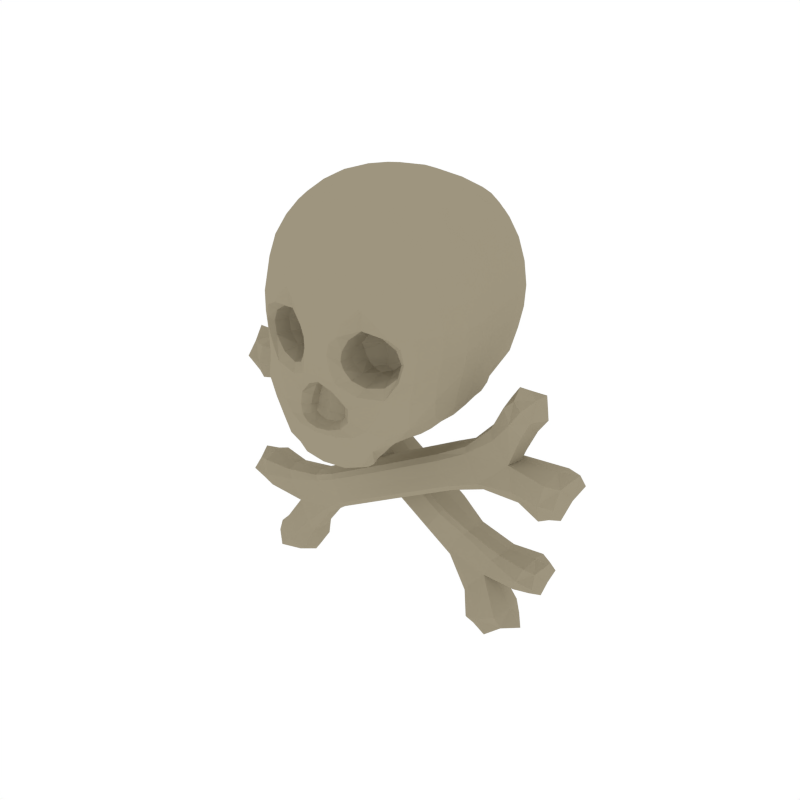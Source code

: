 # Source: Skull2.blend  (saved by Blender 2.79.0; exported with 4.5.12 LTS)
import bpy
from mathutils import Matrix  # noqa: F401  (used for matrix-valued properties, if any)

bpy.ops.wm.read_factory_settings(use_empty=True)
scene = bpy.context.scene
scene.name = 'Scene'

# ---- collections
col_collection_1 = bpy.data.collections.new('Collection 1'); scene.collection.children.link(col_collection_1)

# ---- materials (node trees are filled in below, after node groups)
mat_bone = bpy.data.materials.new('Bone')
mat_bone.alpha_threshold = 0.0
mat_bone.diffuse_color = (0.3424, 0.2998, 0.2114, 1.0)
mat_bone.roughness = 0.5

# ---- material node trees

# ---- world
world_world = bpy.data.worlds.new('World'); scene.world = world_world
world_world.color = (1.0, 1.0, 1.0)
world_world.use_sun_shadow = False
world_world.sun_shadow_jitter_overblur = 0.0
world_world.cycles.sampling_method = 'NONE'
world_world.cycles.sample_map_resolution = 256

# ---- meshes
me_cube_014 = bpy.data.meshes.new('Cube.014')
me_cube_014.from_pydata([(-0.3467, 0.008679, -0.1348), (-0.2151, 0.03674, -0.06726), (-0.2151, -0.01938, -0.06726), (-0.1861, 0.008679, -0.1408), (-0.2278, 0.008679, -0.05589), (-0.1866, -0.01931, -0.1221), (-0.1866, 0.03666, -0.1221), (-0.3292, 0.008679, -0.2097), (-0.4033, 0.008679, -0.09757), (-0.3683, 0.008679, -0.05949), (-0.3575, 0.05273, -0.09772), (-0.3575, -0.03537, -0.09772), (-0.3166, 0.008679, -0.2619), (-0.2428, 0.008679, -0.2554), (-0.2864, 0.06182, -0.2314), (-0.2864, -0.04446, -0.2314), (-0.2309, 0.008679, -0.2058), (-0.29, -0.0225, -0.09084), (-0.3064, 0.008679, -0.06878), (-0.2437, 0.04231, -0.1799), (-0.1858, 0.03268, -0.136), (-0.2242, 0.03255, -0.05818), (-0.1355, 0.04963, -0.08407), (-0.1321, 0.008679, -0.09836), (-0.1688, 0.008679, -0.02627), (-0.1355, -0.03227, -0.08407), (-0.1858, -0.01532, -0.136), (-0.2242, -0.01519, -0.05818), (-0.2437, -0.02495, -0.1799), (-0.29, 0.03986, -0.09084), (-0.16, 0.04973, -0.03779), (-0.16, -0.03237, -0.03779), (-0.1996, -0.01893, -0.09409), (-0.1996, 0.03629, -0.09409), (-0.2836, 0.008679, -0.1474), (-0.3946, -0.03312, -0.09758), (-0.3969, 0.008679, -0.0594), (-0.3946, 0.05048, -0.09758), (-0.3932, 0.008679, -0.1363), (-0.3496, -0.02526, -0.1267), (-0.3496, 0.04262, -0.1267), (-0.3656, 0.04335, -0.06835), (-0.3656, -0.02599, -0.06835), (-0.2561, 0.008679, -0.2739), (-0.309, 0.06184, -0.2569), (-0.309, -0.04448, -0.2569), (-0.3603, 0.008679, -0.2414), (-0.3192, 0.04955, -0.2145), (-0.3192, -0.03219, -0.2145), (-0.2531, -0.03285, -0.25), (-0.2531, 0.05021, -0.25), (-0.2338, -0.01886, -0.2), (-0.3026, -0.01681, -0.07355), (-0.2338, 0.03622, -0.2), (-0.3026, 0.03417, -0.07355), (-0.1323, -0.02547, -0.09452), (-0.1661, -0.02574, -0.02884), (-0.1323, 0.04283, -0.09452), (-0.1661, 0.0431, -0.02884), (-0.273, -0.01577, -0.1402), (-0.273, 0.03313, -0.1402), (-0.1474, 0.04881, -0.06061), (-0.1474, -0.03145, -0.06061), (-0.3822, -0.01876, -0.1213), (-0.3873, -0.01893, -0.07352), (-0.3873, 0.03629, -0.07352), (-0.3822, 0.03612, -0.1213), (-0.2695, 0.04433, -0.2609), (-0.2695, -0.02697, -0.2609), (-0.3337, 0.04243, -0.2383), (-0.3337, -0.02507, -0.2383), (0.2967, 0.008679, 0.212), (0.1679, 0.03674, 0.1392), (0.1679, -0.01938, 0.1392), (0.2134, 0.008679, 0.07445), (0.1654, 0.008679, 0.156), (0.1981, -0.01931, 0.0852), (0.1981, 0.03666, 0.0852), (0.3496, 0.008679, 0.1562), (0.2967, 0.008679, 0.2797), (0.2456, 0.008679, 0.2714), (0.2716, 0.05273, 0.2413), (0.2716, -0.03537, 0.2413), (0.3863, 0.008679, 0.1169), (0.3403, 0.008679, 0.05881), (0.3442, 0.06182, 0.1085), (0.3442, -0.04446, 0.1085), (0.2923, 0.008679, 0.07622), (0.2288, -0.0225, 0.1888), (0.2194, 0.008679, 0.2146), (0.2777, 0.04231, 0.1011), (0.2092, 0.03268, 0.07685), (0.1653, 0.03255, 0.1517), (0.1381, 0.04963, 0.06339), (0.1482, 0.008679, 0.05274), (0.1082, 0.008679, 0.1231), (0.1381, -0.03227, 0.06339), (0.2092, -0.01532, 0.07685), (0.1653, -0.01519, 0.1517), (0.2777, -0.02495, 0.1011), (0.2288, 0.03986, 0.1888), (0.113, 0.04973, 0.1093), (0.113, -0.03237, 0.1093), (0.1818, -0.01893, 0.1115), (0.1818, 0.03629, 0.1115), (0.2725, 0.008679, 0.1523), (0.2919, -0.03312, 0.2724), (0.2613, 0.008679, 0.2953), (0.2919, 0.05048, 0.2724), (0.3235, 0.008679, 0.25), (0.2915, -0.02526, 0.2188), (0.2915, 0.04262, 0.2188), (0.2515, 0.04335, 0.2642), (0.2515, -0.02599, 0.2642), (0.363, 0.008679, 0.05982), (0.378, 0.06184, 0.1133), (0.378, -0.04448, 0.1133), (0.3932, 0.008679, 0.1647), (0.3482, 0.04955, 0.1451), (0.3482, -0.03219, 0.1451), (0.3414, -0.03285, 0.07046), (0.3414, 0.05021, 0.07046), (0.289, -0.01886, 0.08183), (0.2213, -0.01681, 0.2088), (0.289, 0.03622, 0.08183), (0.2213, 0.03417, 0.2088), (0.1451, -0.02547, 0.05499), (0.1089, -0.02574, 0.1194), (0.1451, 0.04283, 0.05499), (0.1089, 0.0431, 0.1194), (0.2607, -0.01577, 0.1474), (0.2607, 0.03313, 0.1474), (0.1251, 0.04881, 0.08626), (0.1251, -0.03145, 0.08626), (0.3049, -0.01876, 0.249), (0.2678, -0.01893, 0.2795), (0.2678, 0.03629, 0.2795), (0.3049, 0.03612, 0.249), (0.3595, 0.04433, 0.07816), (0.3595, -0.02697, 0.07816), (0.3759, 0.04243, 0.1442), (0.3759, -0.02507, 0.1442), (0.0009966, 0.04976, -0.009697), (0.00803, 0.008679, -0.02275), (-0.03031, 0.008679, 0.04839), (0.0009966, -0.0324, -0.009697), (-0.02328, 0.04976, 0.03534), (-0.02328, -0.0324, 0.03534), (0.006072, -0.02654, -0.01911), (-0.02835, -0.02654, 0.04476), (0.006072, 0.0439, -0.01911), (-0.02835, 0.0439, 0.04476), (-0.01114, 0.04868, 0.01282), (-0.01114, -0.03132, 0.01282), (-0.3647, 0.07628, 0.2298), (-0.2428, 0.1043, 0.146), (-0.2428, 0.04822, 0.146), (-0.2937, 0.07628, 0.08552), (-0.2388, 0.07628, 0.1625), (-0.2776, 0.04829, 0.09489), (-0.2776, 0.1043, 0.09489), (-0.4223, 0.07628, 0.1789), (-0.3587, 0.07628, 0.2973), (-0.3086, 0.07628, 0.2845), (-0.3371, 0.1203, 0.2569), (-0.3371, 0.03223, 0.2569), (-0.4623, 0.07628, 0.143), (-0.4215, 0.07628, 0.08112), (-0.4211, 0.1294, 0.131), (-0.4211, 0.02313, 0.131), (-0.3722, 0.07628, 0.09424), (-0.299, 0.0451, 0.2007), (-0.2874, 0.07628, 0.2256), (-0.3555, 0.1099, 0.1177), (-0.2894, 0.1003, 0.08755), (-0.2391, 0.1002, 0.1583), (-0.2198, 0.1172, 0.06789), (-0.2308, 0.07628, 0.05817), (-0.1847, 0.07628, 0.1247), (-0.2198, 0.03533, 0.06789), (-0.2894, 0.05227, 0.08755), (-0.2391, 0.0524, 0.1583), (-0.3555, 0.04265, 0.1177), (-0.299, 0.1075, 0.2007), (-0.1907, 0.1173, 0.1114), (-0.1907, 0.03523, 0.1114), (-0.259, 0.04867, 0.1196), (-0.259, 0.1039, 0.1196), (-0.3458, 0.07628, 0.1683), (-0.3545, 0.03448, 0.2896), (-0.3221, 0.07628, 0.3098), (-0.3545, 0.1181, 0.2896), (-0.388, 0.07628, 0.2701), (-0.3588, 0.04233, 0.2362), (-0.3588, 0.1102, 0.2362), (-0.3151, 0.1109, 0.2779), (-0.3151, 0.04161, 0.2779), (-0.4441, 0.07628, 0.08413), (-0.4543, 0.1294, 0.1387), (-0.4543, 0.02311, 0.1387), (-0.4649, 0.07628, 0.1913), (-0.4218, 0.1171, 0.1678), (-0.4218, 0.03541, 0.1678), (-0.4216, 0.03475, 0.09282), (-0.4216, 0.1178, 0.09282), (-0.3685, 0.04874, 0.09953), (-0.2898, 0.05079, 0.2201), (-0.3685, 0.1038, 0.09953), (-0.2898, 0.1018, 0.2201), (-0.2275, 0.04213, 0.06014), (-0.1857, 0.04186, 0.1211), (-0.2275, 0.1104, 0.06014), (-0.1857, 0.1107, 0.1211), (-0.3344, 0.05182, 0.1624), (-0.3344, 0.1007, 0.1624), (-0.2048, 0.1164, 0.08952), (-0.2048, 0.03615, 0.08952), (-0.3695, 0.04884, 0.2674), (-0.3299, 0.04867, 0.2946), (-0.3299, 0.1039, 0.2946), (-0.3695, 0.1037, 0.2674), (-0.439, 0.1119, 0.1021), (-0.439, 0.04063, 0.1021), (-0.4495, 0.11, 0.1693), (-0.4495, 0.04253, 0.1693), (0.2458, 0.07628, -0.1722), (0.1206, 0.1043, -0.09335), (0.1206, 0.04822, -0.09335), (0.08518, 0.07628, -0.1641), (0.1342, 0.07628, -0.08313), (0.0874, 0.04829, -0.1455), (0.0874, 0.1043, -0.1455), (0.2217, 0.07628, -0.2453), (0.3054, 0.07628, -0.1401), (0.2739, 0.07628, -0.09909), (0.2597, 0.1203, -0.1362), (0.2597, 0.03223, -0.1362), (0.2046, 0.07628, -0.2962), (0.1316, 0.07628, -0.2832), (0.1772, 0.1294, -0.2631), (0.1772, 0.02313, -0.2631), (0.1242, 0.07628, -0.2327), (0.1931, 0.0451, -0.1234), (0.2114, 0.07628, -0.1029), (0.1392, 0.1099, -0.2081), (0.08531, 0.1003, -0.1592), (0.1304, 0.1002, -0.0851), (0.03977, 0.1172, -0.1031), (0.03519, 0.07628, -0.117), (0.07812, 0.07628, -0.04844), (0.03977, 0.03533, -0.1031), (0.08531, 0.05227, -0.1592), (0.1304, 0.0524, -0.0851), (0.1392, 0.04265, -0.2081), (0.1931, 0.1075, -0.1234), (0.06825, 0.1173, -0.05913), (0.06825, 0.03523, -0.05913), (0.1028, 0.04867, -0.1187), (0.1028, 0.1039, -0.1187), (0.1818, 0.07628, -0.1792), (0.2967, 0.03448, -0.1393), (0.3024, 0.07628, -0.1015), (0.2967, 0.1181, -0.1393), (0.292, 0.07628, -0.1778), (0.2493, 0.04233, -0.1644), (0.2493, 0.1102, -0.1644), (0.2704, 0.1109, -0.1077), (0.2704, 0.04161, -0.1077), (0.1433, 0.07628, -0.3028), (0.1974, 0.1294, -0.2906), (0.1974, 0.02311, -0.2906), (0.2499, 0.07628, -0.2796), (0.2113, 0.1171, -0.2492), (0.2113, 0.03541, -0.2492), (0.1424, 0.03475, -0.2787), (0.1424, 0.1178, -0.2787), (0.1276, 0.04874, -0.2272), (0.2072, 0.05079, -0.1073), (0.1276, 0.1038, -0.2272), (0.2072, 0.1018, -0.1073), (0.0357, 0.04213, -0.1132), (0.07517, 0.04186, -0.05076), (0.0357, 0.1104, -0.1132), (0.07517, 0.1107, -0.05076), (0.1718, 0.05182, -0.1711), (0.1718, 0.1007, -0.1711), (0.05373, 0.1164, -0.08077), (0.05373, 0.03615, -0.08077), (0.2823, 0.04884, -0.1619), (0.2915, 0.04867, -0.1147), (0.2915, 0.1039, -0.1147), (0.2823, 0.1037, -0.1619), (0.1578, 0.1119, -0.291), (0.1578, 0.04063, -0.291), (0.2236, 0.11, -0.2741), (0.2236, 0.04253, -0.2741), (-0.0896, 0.1174, -0.01699), (-0.09776, 0.07628, -0.02937), (-0.05331, 0.07628, 0.03812), (-0.0896, 0.0352, -0.01699), (-0.06146, 0.1174, 0.02574), (-0.06146, 0.0352, 0.02574), (-0.09549, 0.04106, -0.02592), (-0.05558, 0.04106, 0.03467), (-0.09549, 0.1115, -0.02592), (-0.05558, 0.1115, 0.03467), (-0.07553, 0.1163, 0.004377), (-0.07553, 0.03628, 0.004377), (0.1571, -0.09722, 0.2761), (0.08962, -0.155, 0.2752), (-0.01421, -0.189, 0.3438), (0.1243, 0.1761, 0.2663), (0.1521, 0.08237, 0.2768), (0.1452, 0.05653, 0.232), (0.03666, 0.1865, 0.2155), (0.04662, 0.08198, 0.2128), (0.1562, -0.08243, 0.2274), (0.04034, -0.07614, 0.1833), (0.009493, -0.1108, 0.141), (0.002746, -0.148, 0.1111), (0.01403, -0.1834, 0.1431), (0.06744, -0.1299, 0.1534), (0.05935, -0.1695, 0.2091), (0.1028, -0.1426, 0.1903), (0.04035, 0.2527, 0.4502), (0.1836, -0.003786, 0.3588), (0.1648, 0.0911, 0.3588), (0.04141, 0.2619, 0.3588), (0.1442, 0.08406, 0.5339), (0.1776, -0.005582, 0.45), (0.1628, 0.09018, 0.45), (0.04533, -0.1684, 0.4403), (0.1421, 0.1907, 0.3588), (0.1401, 0.1876, 0.4502), (0.03412, 0.2462, 0.2707), (0.1616, -0.096, 0.4502), (0.168, -0.09525, 0.3588), (0.1709, -0.005869, 0.2838), (0.05541, -0.01364, 0.2092), (0.1586, -0.01074, 0.2338), (0.1289, -0.102, 0.202), (0.0948, -0.05415, 0.5781), (0.1167, 0.1663, 0.5343), (0.03294, -0.1432, 0.5333), (0.127, -0.08108, 0.5343), (0.02716, 0.2182, 0.5343), (0.1487, -0.00185, 0.5339), (-0.001008, 0.1889, 0.5766), (0.127, 0.0664, 0.5771), (0.09746, 0.07981, 0.5936), (0.01513, 0.001463, 0.6137), (0.1258, 0.01621, 0.5771), (0.002584, -0.112, 0.5741), (0.01977, -0.06811, 0.5914), (0.09415, 0.004642, 0.5928), (0.09562, 0.1381, 0.5792), (0.01753, 0.07929, 0.6169), (0.01948, 0.1489, 0.5955), (0.05845, -0.1494, 0.1346), (-0.02664, -0.1512, 0.2514), (-0.0178, -0.1665, 0.2636), (-0.02124, -0.1765, 0.1972), (0.0008649, -0.1911, 0.1879), (-0.02134, -0.1529, 0.2134), (0.001637, -0.1617, 0.2163), (0.01378, -0.1343, 0.3718), (0.09753, -0.1511, 0.3906), (0.1025, -0.1098, 0.3443), (-0.001841, -0.182, 0.2888), (0.03954, -0.08913, 0.3072), (0.002486, -0.1805, 0.3809), (0.1253, -0.1448, 0.3511), (0.03716, -0.08894, 0.3508), (0.02142, -0.134, 0.3007), (0.06334, -0.1182, 0.3864), (0.001963, -0.1417, 0.3297), (0.07244, -0.1182, 0.3007), (-0.2384, -0.09722, 0.2761), (-0.171, -0.155, 0.2752), (-0.06715, -0.189, 0.3438), (-0.2056, 0.1761, 0.2663), (-0.2334, 0.08237, 0.2768), (-0.2266, 0.05653, 0.232), (-0.118, 0.1865, 0.2155), (-0.128, 0.08198, 0.2128), (-0.2376, -0.08243, 0.2274), (-0.1217, -0.07614, 0.1833), (-0.09085, -0.1108, 0.141), (-0.08411, -0.148, 0.1111), (-0.09539, -0.1834, 0.1431), (-0.1488, -0.1299, 0.1534), (-0.1407, -0.1695, 0.2091), (-0.1841, -0.1426, 0.1903), (-0.1217, 0.2527, 0.4502), (-0.265, -0.003786, 0.3588), (-0.2461, 0.0911, 0.3588), (-0.1228, 0.2619, 0.3588), (-0.2255, 0.08406, 0.5339), (-0.259, -0.005582, 0.45), (-0.2441, 0.09018, 0.45), (-0.1267, -0.1684, 0.4403), (-0.2235, 0.1907, 0.3588), (-0.2214, 0.1876, 0.4502), (-0.1155, 0.2462, 0.2707), (-0.2429, -0.096, 0.4502), (-0.2494, -0.09525, 0.3588), (-0.2522, -0.005869, 0.2838), (-0.1368, -0.01364, 0.2092), (-0.24, -0.01074, 0.2338), (-0.2102, -0.102, 0.202), (-0.1762, -0.05415, 0.5781), (-0.198, 0.1663, 0.5343), (-0.1143, -0.1432, 0.5333), (-0.2083, -0.08108, 0.5343), (-0.1085, 0.2182, 0.5343), (-0.23, -0.00185, 0.5339), (-0.08035, 0.1889, 0.5766), (-0.2083, 0.0664, 0.5771), (-0.1788, 0.07981, 0.5936), (-0.09649, 0.001463, 0.6137), (-0.2071, 0.01621, 0.5771), (-0.08395, -0.112, 0.5741), (-0.1011, -0.06811, 0.5914), (-0.1755, 0.004642, 0.5928), (-0.177, 0.1381, 0.5792), (-0.0989, 0.07929, 0.6169), (-0.1008, 0.1489, 0.5955), (-0.1398, -0.1494, 0.1346), (-0.05472, -0.1512, 0.2514), (-0.06356, -0.1665, 0.2636), (-0.06012, -0.1765, 0.1972), (-0.08223, -0.1911, 0.1879), (-0.06002, -0.1529, 0.2134), (-0.083, -0.1617, 0.2163), (-0.09514, -0.1343, 0.3718), (-0.1789, -0.1511, 0.3906), (-0.1839, -0.1098, 0.3443), (-0.07952, -0.182, 0.2888), (-0.1209, -0.08913, 0.3072), (-0.08385, -0.1805, 0.3809), (-0.2066, -0.1448, 0.3511), (-0.1185, -0.08894, 0.3508), (-0.1028, -0.134, 0.3007), (-0.1447, -0.1182, 0.3864), (-0.08332, -0.1417, 0.3297), (-0.1538, -0.1182, 0.3007), (0.1552, -0.09445, 0.2436), (0.1766, -0.003944, 0.319), (0.163, 0.03732, 0.2838), (0.1301, -0.1362, 0.2738), (-0.04068, -0.1804, 0.1957), (0.1155, -0.1475, 0.315), (-0.005803, -0.1688, 0.2035), (-0.04068, 0.2573, 0.2728), (0.09723, 0.1715, 0.2284), (0.03769, 0.258, 0.3158), (0.1389, 0.1288, 0.2689), (0.1478, 0.07124, 0.2456), (0.1578, 0.08922, 0.3173), (-0.04068, 0.2733, 0.3588), (-0.04068, 0.199, 0.2153), (0.05078, 0.02776, 0.2151), (-0.04068, 0.08843, 0.2096), (0.04217, 0.1384, 0.2102), (0.1534, 0.02519, 0.2365), (0.1149, 0.06917, 0.2207), (0.1142, -0.1254, 0.1967), (0.103, -0.08369, 0.191), (0.007646, -0.1719, 0.1174), (-0.04068, -0.1115, 0.1405), (0.02266, -0.09855, 0.1648), (0.04907, -0.1148, 0.1446), (-0.04068, -0.1527, 0.1098), (0.002354, -0.1236, 0.1203), (-0.04068, -0.01406, 0.2054), (0.06168, -0.1403, 0.1452), (-0.04068, -0.1908, 0.1428), (0.09724, -0.1581, 0.2007), (-0.04068, -0.1975, 0.1877), (0.0143, -0.1879, 0.172), (0.08367, -0.1377, 0.1718), (0.1859, -0.004597, 0.4027), (0.08171, -0.1566, 0.4082), (0.04305, 0.2596, 0.4027), (0.1681, 0.09057, 0.4027), (-0.04068, 0.2625, 0.4502), (0.1421, -0.1314, 0.3569), (-0.04068, -0.1941, 0.3513), (0.1715, 0.04189, 0.3588), (0.1571, 0.1415, 0.3588), (0.1636, -0.005185, 0.4955), (0.0404, -0.162, 0.4931), (0.03463, 0.2395, 0.4958), (0.1533, 0.08849, 0.4955), (-0.04068, 0.2255, 0.5343), (0.1551, 0.1405, 0.4501), (0.1685, 0.0403, 0.45), (0.1191, -0.1374, 0.4477), (-0.04068, -0.1823, 0.4452), (0.033, 0.2234, 0.2338), (0.1339, 0.187, 0.3147), (0.1454, 0.1899, 0.4027), (0.1294, 0.1807, 0.4958), (0.1076, 0.2328, 0.3588), (0.1058, 0.2266, 0.4502), (0.09405, 0.2175, 0.2675), (0.1653, -0.008491, 0.2548), (0.1615, -0.0958, 0.3171), (0.1702, -0.09539, 0.4027), (0.1459, -0.0927, 0.4958), (0.179, -0.05012, 0.4501), (0.1871, -0.04861, 0.3588), (0.1706, -0.04983, 0.2801), (0.1293, -0.0125, 0.2191), (-0.04068, -0.07505, 0.1803), (0.05408, -0.04676, 0.1978), (0.1476, -0.09573, 0.217), (0.1599, -0.04777, 0.229), (0.1353, 0.005066, 0.562), (0.02099, -0.1229, 0.5605), (0.01595, 0.1983, 0.5623), (0.1353, 0.07673, 0.562), (-0.04068, 0.1911, 0.5785), (0.1046, 0.1501, 0.5629), (0.1087, -0.06646, 0.5626), (0.1344, 0.127, 0.5342), (0.1482, 0.04018, 0.5337), (0.08346, 0.198, 0.5343), (0.09327, -0.1157, 0.534), (-0.04068, -0.1552, 0.5328), (0.1426, -0.04221, 0.5342), (0.0686, 0.1464, 0.5858), (0.1137, 0.007154, 0.5833), (-0.04068, -0.0005045, 0.6186), (0.1157, 0.07614, 0.5835), (0.06279, 0.004225, 0.6036), (0.09323, 0.04245, 0.5981), (0.01563, 0.04091, 0.6192), (0.1265, 0.04154, 0.5791), (-0.04068, -0.1161, 0.5754), (0.0177, -0.09387, 0.5806), (-0.04068, -0.07028, 0.5958), (0.06875, -0.06244, 0.5836), (0.01638, -0.03592, 0.6034), (0.09606, -0.02907, 0.584), (-0.04068, 0.0787, 0.6225), (0.06662, 0.08, 0.6055), (0.1004, 0.113, 0.5853), (0.01932, 0.1156, 0.6085), (-0.04068, 0.1487, 0.6012), (0.01403, 0.1748, 0.5832), (0.03838, -0.1437, 0.1184), (0.05249, -0.1675, 0.1413), (-0.04068, -0.19, 0.2973), (0.07538, -0.1615, 0.236), (-0.0129, -0.1791, 0.2699), (0.01788, -0.1722, 0.2146), (-0.01481, -0.1887, 0.1949), (0.03626, -0.1793, 0.1934), (-0.0218, -0.1493, 0.2311), (-0.04068, -0.1546, 0.2562), (-0.04068, -0.1571, 0.2121), (-0.02092, -0.1539, 0.2605), (-0.005925, -0.1509, 0.2155), (-0.02218, -0.162, 0.2012), (-0.04068, -0.1723, 0.2791), (-0.001503, -0.1595, 0.2362), (0.01145, -0.178, 0.4058), (-0.01042, -0.1875, 0.3165), (0.09063, -0.1117, 0.3681), (0.08191, -0.1458, 0.2939), (0.02076, -0.1645, 0.2973), (0.003066, -0.172, 0.3328), (0.0161, -0.1644, 0.3736), (0.07704, -0.1451, 0.387), (0.1134, -0.137, 0.3455), (0.03623, -0.1681, 0.2699), (-0.01073, -0.1866, 0.3666), (0.1192, -0.1462, 0.3782), (0.04188, -0.08904, 0.3237), (0.05904, -0.09245, 0.3028), (0.0208, -0.1043, 0.3028), (0.005615, -0.11, 0.3354), (0.01447, -0.1044, 0.3669), (0.05165, -0.09231, 0.3779), (0.08102, -0.08609, 0.3463), (0.09713, -0.1121, 0.32), (0.003526, -0.1397, 0.3462), (0.03346, -0.1267, 0.3904), (0.04252, -0.1262, 0.2923), (0.008218, -0.1398, 0.3164), (-0.2366, -0.09445, 0.2436), (-0.258, -0.003944, 0.319), (-0.2444, 0.03732, 0.2838), (-0.2115, -0.1362, 0.2738), (-0.1969, -0.1475, 0.315), (-0.07556, -0.1688, 0.2035), (-0.1786, 0.1715, 0.2284), (-0.1191, 0.258, 0.3158), (-0.2203, 0.1288, 0.2689), (-0.2292, 0.07124, 0.2456), (-0.2392, 0.08922, 0.3173), (-0.1321, 0.02776, 0.2151), (-0.1235, 0.1384, 0.2102), (-0.2347, 0.02519, 0.2365), (-0.1963, 0.06917, 0.2207), (-0.1956, -0.1254, 0.1967), (-0.1843, -0.08369, 0.191), (-0.08901, -0.1719, 0.1174), (-0.104, -0.09855, 0.1648), (-0.1304, -0.1148, 0.1446), (-0.08372, -0.1236, 0.1203), (-0.143, -0.1403, 0.1452), (-0.1786, -0.1581, 0.2007), (-0.09566, -0.1879, 0.172), (-0.165, -0.1377, 0.1718), (-0.2673, -0.004597, 0.4027), (-0.1631, -0.1566, 0.4082), (-0.1244, 0.2596, 0.4027), (-0.2494, 0.09057, 0.4027), (-0.2235, -0.1314, 0.3569), (-0.2529, 0.04189, 0.3588), (-0.2385, 0.1415, 0.3588), (-0.245, -0.005185, 0.4955), (-0.1218, -0.162, 0.4931), (-0.116, 0.2395, 0.4958), (-0.2347, 0.08849, 0.4955), (-0.2364, 0.1405, 0.4501), (-0.2499, 0.0403, 0.45), (-0.2004, -0.1374, 0.4477), (-0.1144, 0.2234, 0.2338), (-0.2152, 0.187, 0.3147), (-0.2268, 0.1899, 0.4027), (-0.2107, 0.1807, 0.4958), (-0.189, 0.2328, 0.3588), (-0.1872, 0.2266, 0.4502), (-0.1754, 0.2175, 0.2675), (-0.2466, -0.008491, 0.2548), (-0.2428, -0.0958, 0.3171), (-0.2516, -0.09539, 0.4027), (-0.2272, -0.0927, 0.4958), (-0.2604, -0.05012, 0.4501), (-0.2685, -0.04861, 0.3588), (-0.252, -0.04983, 0.2801), (-0.2106, -0.0125, 0.2191), (-0.1354, -0.04676, 0.1978), (-0.2289, -0.09573, 0.217), (-0.2413, -0.04777, 0.229), (-0.2166, 0.005066, 0.562), (-0.1024, -0.1229, 0.5605), (-0.09731, 0.1983, 0.5623), (-0.2167, 0.07673, 0.562), (-0.1859, 0.1501, 0.5629), (-0.1901, -0.06646, 0.5626), (-0.2157, 0.127, 0.5342), (-0.2295, 0.04018, 0.5337), (-0.1648, 0.198, 0.5343), (-0.1746, -0.1157, 0.534), (-0.224, -0.04221, 0.5342), (-0.15, 0.1464, 0.5858), (-0.195, 0.007154, 0.5833), (-0.1971, 0.07614, 0.5835), (-0.1441, 0.004225, 0.6036), (-0.1746, 0.04245, 0.5981), (-0.09699, 0.04091, 0.6192), (-0.2079, 0.04154, 0.5791), (-0.09906, -0.09387, 0.5806), (-0.1501, -0.06244, 0.5836), (-0.09774, -0.03592, 0.6034), (-0.1774, -0.02907, 0.584), (-0.148, 0.08, 0.6055), (-0.1818, 0.113, 0.5853), (-0.1007, 0.1156, 0.6085), (-0.09539, 0.1748, 0.5832), (-0.1197, -0.1437, 0.1184), (-0.1339, -0.1675, 0.1413), (-0.1567, -0.1615, 0.236), (-0.06846, -0.1791, 0.2699), (-0.09924, -0.1722, 0.2146), (-0.06655, -0.1887, 0.1949), (-0.1176, -0.1793, 0.1934), (-0.05956, -0.1493, 0.2311), (-0.06044, -0.1539, 0.2605), (-0.07544, -0.1509, 0.2155), (-0.05919, -0.162, 0.2012), (-0.07986, -0.1595, 0.2362), (-0.09281, -0.178, 0.4058), (-0.07094, -0.1875, 0.3165), (-0.172, -0.1117, 0.3681), (-0.1633, -0.1458, 0.2939), (-0.1021, -0.1645, 0.2973), (-0.08443, -0.172, 0.3328), (-0.09746, -0.1644, 0.3736), (-0.1584, -0.1451, 0.387), (-0.1948, -0.137, 0.3455), (-0.1176, -0.1681, 0.2699), (-0.07063, -0.1866, 0.3666), (-0.2005, -0.1462, 0.3782), (-0.1232, -0.08904, 0.3237), (-0.1404, -0.09245, 0.3028), (-0.1022, -0.1043, 0.3028), (-0.08698, -0.11, 0.3354), (-0.09584, -0.1044, 0.3669), (-0.133, -0.09231, 0.3779), (-0.1624, -0.08609, 0.3463), (-0.1785, -0.1121, 0.32), (-0.08489, -0.1397, 0.3462), (-0.1148, -0.1267, 0.3904), (-0.1239, -0.1262, 0.2923), (-0.08958, -0.1398, 0.3164), (0.1602, 0.03153, 0.2555), (0.1656, 0.04122, 0.319), (0.1326, -0.1396, 0.2273), (0.136, -0.1328, 0.316), (0.1168, 0.1152, 0.226), (0.1488, 0.1384, 0.3153), (0.1222, 0.02615, 0.223), (0.0387, -0.1248, 0.1275), (0.07825, -0.1102, 0.1712), (0.07149, -0.1665, 0.1736), (0.1354, -0.1374, 0.3997), (0.1745, 0.04102, 0.4027), (0.1604, 0.1412, 0.4027), (0.1077, -0.1321, 0.4951), (0.1582, 0.03994, 0.4954), (0.1451, 0.1367, 0.4957), (0.07801, 0.2045, 0.2407), (0.1009, 0.229, 0.315), (0.1105, 0.2312, 0.4027), (0.09597, 0.2164, 0.4958), (0.1635, -0.05007, 0.249), (0.1792, -0.04878, 0.3181), (0.1889, -0.04912, 0.4027), (0.1621, -0.04877, 0.4957), (0.1379, -0.05409, 0.2109), (0.1214, -0.02941, 0.5672), (0.1379, 0.04079, 0.5624), (0.07407, -0.09375, 0.5666), (0.06687, 0.1765, 0.5674), (0.1223, 0.1117, 0.5674), (0.1122, 0.04206, 0.5882), (0.06319, 0.04223, 0.6085), (0.06483, -0.0315, 0.5942), (0.06959, 0.1154, 0.5971), (0.03543, -0.1613, 0.1244), (0.01666, -0.1699, 0.2391), (0.006302, -0.18, 0.201), (-0.008169, -0.1483, 0.2348), (-0.01052, -0.1596, 0.206), (0.04173, -0.159, 0.396), (0.008705, -0.1702, 0.316), (0.1069, -0.1394, 0.3183), (0.0461, -0.1551, 0.2862), (0.005109, -0.17, 0.3509), (0.1029, -0.1388, 0.3702), (0.01149, -0.1087, 0.3186), (0.07813, -0.08783, 0.3214), (0.03956, -0.1056, 0.2981), (0.004618, -0.1168, 0.3491), (0.03156, -0.1058, 0.3813), (0.07669, -0.09372, 0.3653), (-0.2415, 0.03153, 0.2555), (-0.2469, 0.04122, 0.319), (-0.214, -0.1396, 0.2273), (-0.2174, -0.1328, 0.316), (-0.04068, -0.1934, 0.3205), (-0.04068, 0.2347, 0.2364), (-0.04068, 0.2693, 0.3163), (-0.1982, 0.1152, 0.226), (-0.2301, 0.1384, 0.3153), (-0.04068, 0.02872, 0.2126), (-0.04068, 0.1501, 0.2071), (-0.2035, 0.02615, 0.223), (-0.1201, -0.1248, 0.1275), (-0.04068, -0.178, 0.1161), (-0.04068, -0.1267, 0.1194), (-0.04068, -0.0975, 0.1639), (-0.1596, -0.1102, 0.1712), (-0.1528, -0.1665, 0.1736), (-0.04068, -0.1958, 0.1724), (-0.2167, -0.1374, 0.3997), (-0.2559, 0.04102, 0.4027), (-0.04068, -0.1922, 0.3959), (-0.2418, 0.1412, 0.4027), (-0.04068, 0.2706, 0.4027), (-0.1891, -0.1321, 0.4951), (-0.2395, 0.03994, 0.4954), (-0.04068, -0.1749, 0.4942), (-0.2265, 0.1367, 0.4957), (-0.04068, 0.2479, 0.4958), (-0.1594, 0.2045, 0.2407), (-0.1823, 0.229, 0.315), (-0.1919, 0.2312, 0.4027), (-0.1773, 0.2164, 0.4958), (-0.2448, -0.05007, 0.249), (-0.2605, -0.04878, 0.3181), (-0.2703, -0.04912, 0.4027), (-0.2434, -0.04877, 0.4957), (-0.2193, -0.05409, 0.2109), (-0.04068, -0.04646, 0.1931), (-0.2027, -0.02941, 0.5672), (-0.2192, 0.04079, 0.5624), (-0.04068, -0.1325, 0.5602), (-0.1554, -0.09375, 0.5666), (-0.1482, 0.1765, 0.5674), (-0.04068, 0.2038, 0.5627), (-0.2036, 0.1117, 0.5674), (-0.04068, 0.03997, 0.6246), (-0.1936, 0.04206, 0.5882), (-0.1446, 0.04223, 0.6085), (-0.04068, -0.09594, 0.5844), (-0.04068, -0.03862, 0.6079), (-0.1462, -0.0315, 0.5942), (-0.04068, 0.1151, 0.6141), (-0.151, 0.1154, 0.5971), (-0.04068, 0.1753, 0.5879), (-0.1168, -0.1613, 0.1244), (-0.04068, -0.1856, 0.2837), (-0.04068, -0.1933, 0.1938), (-0.09802, -0.1699, 0.2391), (-0.08766, -0.18, 0.201), (-0.07319, -0.1483, 0.2348), (-0.04068, -0.1534, 0.2313), (-0.04068, -0.1591, 0.2733), (-0.04068, -0.166, 0.1997), (-0.07084, -0.1596, 0.206), (-0.1231, -0.159, 0.396), (-0.09007, -0.1702, 0.316), (-0.1883, -0.1394, 0.3183), (-0.1275, -0.1551, 0.2862), (-0.08647, -0.17, 0.3509), (-0.1843, -0.1388, 0.3702), (-0.09285, -0.1087, 0.3186), (-0.1595, -0.08783, 0.3214), (-0.1209, -0.1056, 0.2981), (-0.08598, -0.1168, 0.3491), (-0.1129, -0.1058, 0.3813), (-0.158, -0.09372, 0.3653)], [], [(0, 40, 60, 34), (0, 34, 59, 39), (0, 39, 63, 38), (0, 38, 66, 40), (1, 33, 60, 29), (1, 29, 54, 21), (1, 21, 58, 30), (1, 30, 61, 33), (2, 32, 62, 31), (2, 31, 56, 27), (2, 27, 52, 17), (2, 17, 59, 32), (3, 16, 53, 20), (3, 20, 57, 23), (3, 23, 55, 26), (3, 26, 51, 16), (4, 24, 58, 21), (4, 21, 54, 18), (4, 18, 52, 27), (4, 27, 56, 24), (5, 26, 55, 25), (5, 25, 62, 32), (5, 32, 59, 28), (5, 28, 51, 26), (6, 20, 53, 19), (6, 19, 60, 33), (6, 33, 61, 22), (6, 22, 57, 20), (7, 48, 59, 34), (7, 34, 60, 47), (7, 47, 69, 46), (7, 46, 70, 48), (8, 38, 63, 35), (8, 35, 64, 36), (8, 36, 65, 37), (8, 37, 66, 38), (9, 42, 52, 18), (9, 18, 54, 41), (9, 41, 65, 36), (9, 36, 64, 42), (10, 41, 54, 29), (10, 29, 60, 40), (10, 40, 66, 37), (10, 37, 65, 41), (11, 39, 59, 17), (11, 17, 52, 42), (11, 42, 64, 35), (11, 35, 63, 39), (12, 43, 68, 45), (12, 45, 70, 46), (12, 46, 69, 44), (12, 44, 67, 43), (13, 50, 53, 16), (13, 16, 51, 49), (13, 49, 68, 43), (13, 43, 67, 50), (14, 47, 60, 19), (14, 19, 53, 50), (14, 50, 67, 44), (14, 44, 69, 47), (15, 49, 51, 28), (15, 28, 59, 48), (15, 48, 70, 45), (15, 45, 68, 49), (31, 62, 153, 147), (55, 23, 143, 148), (30, 58, 151, 146), (62, 25, 145, 153), (23, 57, 150, 143), (61, 30, 146, 152), (22, 61, 152, 142), (25, 55, 148, 145), (58, 24, 144, 151), (56, 31, 147, 149), (57, 22, 142, 150), (24, 56, 149, 144), (71, 105, 131, 111), (71, 110, 130, 105), (71, 109, 134, 110), (71, 111, 137, 109), (72, 100, 131, 104), (72, 92, 125, 100), (72, 101, 129, 92), (72, 104, 132, 101), (73, 102, 133, 103), (73, 98, 127, 102), (73, 88, 123, 98), (73, 103, 130, 88), (74, 91, 124, 87), (74, 94, 128, 91), (74, 97, 126, 94), (74, 87, 122, 97), (75, 92, 129, 95), (75, 89, 125, 92), (75, 98, 123, 89), (75, 95, 127, 98), (76, 96, 126, 97), (76, 103, 133, 96), (76, 99, 130, 103), (76, 97, 122, 99), (77, 90, 124, 91), (77, 104, 131, 90), (77, 93, 132, 104), (77, 91, 128, 93), (78, 105, 130, 119), (78, 118, 131, 105), (78, 117, 140, 118), (78, 119, 141, 117), (79, 106, 134, 109), (79, 107, 135, 106), (79, 108, 136, 107), (79, 109, 137, 108), (80, 89, 123, 113), (80, 112, 125, 89), (80, 107, 136, 112), (80, 113, 135, 107), (81, 100, 125, 112), (81, 111, 131, 100), (81, 108, 137, 111), (81, 112, 136, 108), (82, 88, 130, 110), (82, 113, 123, 88), (82, 106, 135, 113), (82, 110, 134, 106), (83, 116, 139, 114), (83, 117, 141, 116), (83, 115, 140, 117), (83, 114, 138, 115), (84, 87, 124, 121), (84, 120, 122, 87), (84, 114, 139, 120), (84, 121, 138, 114), (85, 90, 131, 118), (85, 121, 124, 90), (85, 115, 138, 121), (85, 118, 140, 115), (86, 99, 122, 120), (86, 119, 130, 99), (86, 116, 141, 119), (86, 120, 139, 116), (102, 147, 153, 133), (126, 148, 143, 94), (101, 146, 151, 129), (133, 153, 145, 96), (94, 143, 150, 128), (132, 152, 146, 101), (93, 142, 152, 132), (96, 145, 148, 126), (129, 151, 144, 95), (127, 149, 147, 102), (128, 150, 142, 93), (95, 144, 149, 127), (154, 194, 214, 188), (154, 188, 213, 193), (154, 193, 217, 192), (154, 192, 220, 194), (155, 187, 214, 183), (155, 183, 208, 175), (155, 175, 212, 184), (155, 184, 215, 187), (156, 186, 216, 185), (156, 185, 210, 181), (156, 181, 206, 171), (156, 171, 213, 186), (157, 170, 207, 174), (157, 174, 211, 177), (157, 177, 209, 180), (157, 180, 205, 170), (158, 178, 212, 175), (158, 175, 208, 172), (158, 172, 206, 181), (158, 181, 210, 178), (159, 180, 209, 179), (159, 179, 216, 186), (159, 186, 213, 182), (159, 182, 205, 180), (160, 174, 207, 173), (160, 173, 214, 187), (160, 187, 215, 176), (160, 176, 211, 174), (161, 202, 213, 188), (161, 188, 214, 201), (161, 201, 223, 200), (161, 200, 224, 202), (162, 192, 217, 189), (162, 189, 218, 190), (162, 190, 219, 191), (162, 191, 220, 192), (163, 196, 206, 172), (163, 172, 208, 195), (163, 195, 219, 190), (163, 190, 218, 196), (164, 195, 208, 183), (164, 183, 214, 194), (164, 194, 220, 191), (164, 191, 219, 195), (165, 193, 213, 171), (165, 171, 206, 196), (165, 196, 218, 189), (165, 189, 217, 193), (166, 197, 222, 199), (166, 199, 224, 200), (166, 200, 223, 198), (166, 198, 221, 197), (167, 204, 207, 170), (167, 170, 205, 203), (167, 203, 222, 197), (167, 197, 221, 204), (168, 201, 214, 173), (168, 173, 207, 204), (168, 204, 221, 198), (168, 198, 223, 201), (169, 203, 205, 182), (169, 182, 213, 202), (169, 202, 224, 199), (169, 199, 222, 203), (185, 216, 307, 301), (209, 177, 297, 302), (184, 212, 305, 300), (216, 179, 299, 307), (177, 211, 304, 297), (215, 184, 300, 306), (176, 215, 306, 296), (179, 209, 302, 299), (212, 178, 298, 305), (210, 185, 301, 303), (211, 176, 296, 304), (178, 210, 303, 298), (225, 259, 285, 265), (225, 264, 284, 259), (225, 263, 288, 264), (225, 265, 291, 263), (226, 254, 285, 258), (226, 246, 279, 254), (226, 255, 283, 246), (226, 258, 286, 255), (227, 256, 287, 257), (227, 252, 281, 256), (227, 242, 277, 252), (227, 257, 284, 242), (228, 245, 278, 241), (228, 248, 282, 245), (228, 251, 280, 248), (228, 241, 276, 251), (229, 246, 283, 249), (229, 243, 279, 246), (229, 252, 277, 243), (229, 249, 281, 252), (230, 250, 280, 251), (230, 257, 287, 250), (230, 253, 284, 257), (230, 251, 276, 253), (231, 244, 278, 245), (231, 258, 285, 244), (231, 247, 286, 258), (231, 245, 282, 247), (232, 259, 284, 273), (232, 272, 285, 259), (232, 271, 294, 272), (232, 273, 295, 271), (233, 260, 288, 263), (233, 261, 289, 260), (233, 262, 290, 261), (233, 263, 291, 262), (234, 243, 277, 267), (234, 266, 279, 243), (234, 261, 290, 266), (234, 267, 289, 261), (235, 254, 279, 266), (235, 265, 285, 254), (235, 262, 291, 265), (235, 266, 290, 262), (236, 242, 284, 264), (236, 267, 277, 242), (236, 260, 289, 267), (236, 264, 288, 260), (237, 270, 293, 268), (237, 271, 295, 270), (237, 269, 294, 271), (237, 268, 292, 269), (238, 241, 278, 275), (238, 274, 276, 241), (238, 268, 293, 274), (238, 275, 292, 268), (239, 244, 285, 272), (239, 275, 278, 244), (239, 269, 292, 275), (239, 272, 294, 269), (240, 253, 276, 274), (240, 273, 284, 253), (240, 270, 295, 273), (240, 274, 293, 270), (256, 301, 307, 287), (280, 302, 297, 248), (255, 300, 305, 283), (287, 307, 299, 250), (248, 297, 304, 282), (286, 306, 300, 255), (247, 296, 306, 286), (250, 299, 302, 280), (283, 305, 298, 249), (281, 303, 301, 256), (282, 304, 296, 247), (249, 298, 303, 281), (308, 446, 730, 512), (308, 512, 731, 507), (308, 507, 713, 449), (308, 449, 712, 446), (309, 554, 712, 449), (309, 449, 713, 451), (309, 451, 751, 570), (309, 570, 752, 576), (309, 576, 745, 554), (310, 487, 765, 568), (310, 568, 750, 572), (310, 572, 753, 577), (310, 577, 782, 487), (311, 454, 726, 505), (311, 505, 727, 500), (311, 500, 715, 456), (311, 456, 714, 454), (312, 457, 714, 456), (312, 456, 715, 458), (312, 458, 711, 448), (312, 448, 710, 457), (313, 457, 710, 464), (313, 464, 716, 465), (313, 465, 714, 457), (314, 454, 714, 463), (314, 463, 771, 460), (314, 460, 766, 499), (314, 499, 726, 454), (315, 463, 714, 465), (315, 465, 716, 461), (315, 461, 770, 462), (315, 462, 771, 463), (316, 446, 712, 516), (316, 516, 734, 517), (316, 517, 730, 446), (317, 514, 799, 515), (317, 515, 734, 467), (317, 467, 718, 470), (317, 470, 776, 514), (318, 469, 776, 470), (318, 470, 718, 471), (318, 471, 717, 473), (318, 473, 775, 469), (319, 472, 775, 473), (319, 473, 717, 551), (319, 551, 744, 468), (319, 468, 774, 472), (320, 552, 719, 479), (320, 479, 779, 476), (320, 476, 774, 468), (320, 468, 744, 552), (321, 471, 718, 480), (321, 480, 719, 475), (321, 475, 717, 471), (322, 477, 712, 554), (322, 554, 745, 556), (322, 556, 746, 558), (322, 558, 719, 477), (323, 477, 719, 480), (323, 480, 718, 466), (323, 466, 712, 477), (324, 504, 728, 483), (324, 483, 784, 485), (324, 485, 789, 492), (324, 492, 729, 504), (325, 511, 731, 447), (325, 447, 711, 488), (325, 488, 721, 481), (325, 481, 732, 511), (326, 488, 711, 458), (326, 458, 715, 489), (326, 489, 722, 484), (326, 484, 721, 488), (327, 503, 727, 455), (327, 455, 767, 459), (327, 459, 784, 483), (327, 483, 728, 503), (328, 526, 724, 493), (328, 493, 725, 525), (328, 525, 739, 521), (328, 521, 736, 526), (329, 510, 732, 481), (329, 481, 721, 496), (329, 496, 724, 490), (329, 490, 733, 510), (330, 496, 721, 484), (330, 484, 722, 495), (330, 495, 725, 493), (330, 493, 724, 496), (331, 498, 782, 567), (331, 567, 749, 482), (331, 482, 720, 497), (331, 497, 723, 491), (331, 491, 787, 498), (332, 489, 715, 500), (332, 500, 727, 503), (332, 503, 728, 501), (332, 501, 722, 489), (333, 495, 722, 501), (333, 501, 728, 504), (333, 504, 729, 502), (333, 502, 725, 495), (334, 499, 766, 453), (334, 453, 767, 455), (334, 455, 727, 505), (334, 505, 726, 499), (335, 497, 720, 508), (335, 508, 732, 510), (335, 510, 733, 509), (335, 509, 723, 497), (336, 486, 713, 507), (336, 507, 731, 511), (336, 511, 732, 508), (336, 508, 720, 486), (337, 506, 710, 448), (337, 448, 711, 447), (337, 447, 731, 512), (337, 512, 730, 506), (338, 474, 770, 461), (338, 461, 716, 513), (338, 513, 734, 515), (338, 515, 799, 474), (339, 506, 730, 517), (339, 517, 734, 513), (339, 513, 716, 464), (339, 464, 710, 506), (340, 467, 734, 516), (340, 516, 712, 466), (340, 466, 718, 467), (341, 542, 737, 524), (341, 524, 735, 544), (341, 544, 742, 542), (342, 525, 725, 502), (342, 502, 729, 527), (342, 527, 738, 523), (342, 523, 739, 525), (343, 529, 787, 491), (343, 491, 723, 528), (343, 528, 737, 519), (343, 519, 802, 529), (344, 528, 723, 509), (344, 509, 733, 530), (344, 530, 735, 524), (344, 524, 737, 528), (345, 527, 729, 492), (345, 492, 789, 494), (345, 494, 805, 520), (345, 520, 738, 527), (346, 530, 733, 490), (346, 490, 724, 526), (346, 526, 736, 518), (346, 518, 735, 530), (347, 550, 738, 520), (347, 520, 805, 522), (347, 522, 815, 550), (348, 521, 739, 534), (348, 534, 740, 538), (348, 538, 736, 521), (349, 546, 741, 536), (349, 536, 740, 534), (349, 534, 739, 547), (349, 547, 743, 546), (350, 535, 741, 537), (350, 537, 807, 533), (350, 533, 811, 543), (350, 543, 742, 535), (351, 518, 736, 538), (351, 538, 740, 532), (351, 532, 735, 518), (352, 519, 737, 540), (352, 540, 810, 539), (352, 539, 802, 519), (353, 542, 742, 543), (353, 543, 811, 541), (353, 541, 810, 540), (353, 540, 737, 542), (354, 535, 742, 544), (354, 544, 735, 532), (354, 532, 740, 536), (354, 536, 741, 535), (355, 531, 743, 547), (355, 547, 739, 523), (355, 523, 738, 531), (356, 546, 743, 548), (356, 548, 813, 545), (356, 545, 807, 537), (356, 537, 741, 546), (357, 550, 815, 549), (357, 549, 813, 548), (357, 548, 743, 531), (357, 531, 738, 550), (358, 552, 744, 551), (358, 551, 717, 475), (358, 475, 719, 552), (359, 559, 747, 562), (359, 562, 823, 560), (359, 560, 822, 559), (360, 566, 745, 555), (360, 555, 817, 565), (360, 565, 823, 562), (360, 562, 747, 566), (361, 450, 818, 557), (361, 557, 746, 452), (361, 452, 748, 564), (361, 564, 824, 450), (362, 479, 719, 558), (362, 558, 746, 557), (362, 557, 818, 478), (362, 478, 779, 479), (363, 561, 824, 564), (363, 564, 748, 563), (363, 563, 747, 559), (363, 559, 822, 561), (364, 452, 746, 556), (364, 556, 745, 566), (364, 566, 747, 563), (364, 563, 748, 452), (365, 588, 749, 573), (365, 573, 753, 587), (365, 587, 758, 583), (365, 583, 759, 588), (366, 482, 749, 574), (366, 574, 754, 578), (366, 578, 720, 482), (367, 586, 751, 575), (367, 575, 754, 569), (367, 569, 760, 585), (367, 585, 756, 586), (368, 555, 745, 576), (368, 576, 752, 571), (368, 571, 750, 568), (368, 568, 765, 553), (368, 553, 817, 555), (369, 579, 755, 581), (369, 581, 757, 580), (369, 580, 756, 579), (370, 567, 782, 577), (370, 577, 753, 573), (370, 573, 749, 567), (371, 486, 720, 578), (371, 578, 754, 575), (371, 575, 751, 451), (371, 451, 713, 486), (372, 579, 756, 585), (372, 585, 760, 584), (372, 584, 759, 583), (372, 583, 758, 582), (372, 582, 755, 579), (373, 590, 750, 571), (373, 571, 752, 589), (373, 589, 757, 581), (373, 581, 755, 590), (374, 569, 754, 574), (374, 574, 749, 588), (374, 588, 759, 584), (374, 584, 760, 569), (375, 587, 753, 572), (375, 572, 750, 590), (375, 590, 755, 582), (375, 582, 758, 587), (376, 589, 752, 570), (376, 570, 751, 586), (376, 586, 756, 580), (376, 580, 757, 589), (377, 643, 794, 591), (377, 591, 763, 594), (377, 594, 764, 638), (377, 638, 795, 643), (378, 594, 763, 676), (378, 676, 819, 695), (378, 695, 829, 689), (378, 689, 828, 595), (378, 595, 764, 594), (379, 687, 765, 487), (379, 487, 782, 696), (379, 696, 830, 691), (379, 691, 827, 687), (380, 636, 790, 597), (380, 597, 768, 599), (380, 599, 769, 631), (380, 631, 791, 636), (381, 599, 768, 600), (381, 600, 761, 593), (381, 593, 762, 601), (381, 601, 769, 599), (382, 604, 761, 600), (382, 600, 768, 605), (382, 605, 772, 604), (383, 603, 768, 597), (383, 597, 790, 630), (383, 630, 766, 460), (383, 460, 771, 603), (384, 605, 768, 603), (384, 603, 771, 462), (384, 462, 770, 602), (384, 602, 772, 605), (385, 646, 763, 591), (385, 591, 794, 647), (385, 647, 798, 646), (386, 645, 799, 514), (386, 514, 776, 609), (386, 609, 777, 607), (386, 607, 798, 645), (387, 609, 776, 469), (387, 469, 775, 611), (387, 611, 773, 610), (387, 610, 777, 609), (388, 611, 775, 472), (388, 472, 774, 608), (388, 608, 816, 674), (388, 674, 773, 611), (389, 614, 778, 675), (389, 675, 816, 608), (389, 608, 774, 476), (389, 476, 779, 614), (390, 615, 777, 610), (390, 610, 773, 612), (390, 612, 778, 615), (391, 676, 763, 613), (391, 613, 778, 680), (391, 680, 820, 678), (391, 678, 819, 676), (392, 615, 778, 613), (392, 613, 763, 606), (392, 606, 777, 615), (393, 618, 792, 635), (393, 635, 793, 625), (393, 625, 789, 485), (393, 485, 784, 618), (394, 592, 795, 642), (394, 642, 796, 616), (394, 616, 781, 621), (394, 621, 762, 592), (395, 601, 762, 621), (395, 621, 781, 619), (395, 619, 783, 622), (395, 622, 769, 601), (396, 598, 791, 634), (396, 634, 792, 618), (396, 618, 784, 459), (396, 459, 767, 598), (397, 626, 786, 655), (397, 655, 801, 651), (397, 651, 806, 654), (397, 654, 788, 626), (398, 616, 796, 641), (398, 641, 797, 623), (398, 623, 786, 628), (398, 628, 781, 616), (399, 619, 781, 628), (399, 628, 786, 626), (399, 626, 788, 627), (399, 627, 783, 619), (400, 686, 782, 498), (400, 498, 787, 624), (400, 624, 785, 629), (400, 629, 780, 617), (400, 617, 826, 686), (401, 631, 769, 622), (401, 622, 783, 632), (401, 632, 792, 634), (401, 634, 791, 631), (402, 632, 783, 627), (402, 627, 788, 633), (402, 633, 793, 635), (402, 635, 792, 632), (403, 453, 766, 630), (403, 630, 790, 636), (403, 636, 791, 598), (403, 598, 767, 453), (404, 639, 780, 629), (404, 629, 785, 640), (404, 640, 797, 641), (404, 641, 796, 639), (405, 638, 764, 620), (405, 620, 780, 639), (405, 639, 796, 642), (405, 642, 795, 638), (406, 593, 761, 637), (406, 637, 794, 643), (406, 643, 795, 592), (406, 592, 762, 593), (407, 602, 770, 474), (407, 474, 799, 645), (407, 645, 798, 644), (407, 644, 772, 602), (408, 647, 794, 637), (408, 637, 761, 604), (408, 604, 772, 644), (408, 644, 798, 647), (409, 646, 798, 607), (409, 607, 777, 606), (409, 606, 763, 646), (410, 653, 803, 667), (410, 667, 812, 669), (410, 669, 800, 653), (411, 633, 788, 654), (411, 654, 806, 652), (411, 652, 804, 656), (411, 656, 793, 633), (412, 624, 787, 529), (412, 529, 802, 649), (412, 649, 803, 657), (412, 657, 785, 624), (413, 640, 785, 657), (413, 657, 803, 653), (413, 653, 800, 658), (413, 658, 797, 640), (414, 625, 793, 656), (414, 656, 804, 650), (414, 650, 805, 494), (414, 494, 789, 625), (415, 623, 797, 658), (415, 658, 800, 648), (415, 648, 801, 655), (415, 655, 786, 623), (416, 650, 804, 673), (416, 673, 815, 522), (416, 522, 805, 650), (417, 661, 806, 651), (417, 651, 801, 665), (417, 665, 808, 661), (418, 663, 809, 670), (418, 670, 814, 671), (418, 671, 806, 661), (418, 661, 808, 663), (419, 664, 809, 662), (419, 662, 812, 668), (419, 668, 811, 533), (419, 533, 807, 664), (420, 665, 801, 648), (420, 648, 800, 660), (420, 660, 808, 665), (421, 666, 803, 649), (421, 649, 802, 539), (421, 539, 810, 666), (422, 668, 812, 667), (422, 667, 803, 666), (422, 666, 810, 541), (422, 541, 811, 668), (423, 669, 812, 662), (423, 662, 809, 663), (423, 663, 808, 660), (423, 660, 800, 669), (424, 671, 814, 659), (424, 659, 804, 652), (424, 652, 806, 671), (425, 672, 814, 670), (425, 670, 809, 664), (425, 664, 807, 545), (425, 545, 813, 672), (426, 549, 815, 673), (426, 673, 804, 659), (426, 659, 814, 672), (426, 672, 813, 549), (427, 674, 816, 675), (427, 675, 778, 612), (427, 612, 773, 674), (428, 682, 821, 681), (428, 681, 822, 560), (428, 560, 823, 682), (429, 677, 819, 685), (429, 685, 821, 682), (429, 682, 823, 565), (429, 565, 817, 677), (430, 679, 818, 450), (430, 450, 824, 684), (430, 684, 825, 596), (430, 596, 820, 679), (431, 680, 778, 614), (431, 614, 779, 478), (431, 478, 818, 679), (431, 679, 820, 680), (432, 684, 824, 561), (432, 561, 822, 681), (432, 681, 821, 683), (432, 683, 825, 684), (433, 678, 820, 596), (433, 596, 825, 683), (433, 683, 821, 685), (433, 685, 819, 678), (434, 692, 826, 707), (434, 707, 836, 702), (434, 702, 835, 706), (434, 706, 830, 692), (435, 693, 826, 617), (435, 617, 780, 697), (435, 697, 831, 693), (436, 694, 828, 705), (436, 705, 833, 704), (436, 704, 837, 688), (436, 688, 831, 694), (437, 695, 819, 677), (437, 677, 817, 553), (437, 553, 765, 687), (437, 687, 827, 690), (437, 690, 829, 695), (438, 700, 832, 698), (438, 698, 833, 699), (438, 699, 834, 700), (439, 696, 782, 686), (439, 686, 826, 692), (439, 692, 830, 696), (440, 697, 780, 620), (440, 620, 764, 595), (440, 595, 828, 694), (440, 694, 831, 697), (441, 704, 833, 698), (441, 698, 832, 701), (441, 701, 835, 702), (441, 702, 836, 703), (441, 703, 837, 704), (442, 690, 827, 709), (442, 709, 832, 700), (442, 700, 834, 708), (442, 708, 829, 690), (443, 693, 831, 688), (443, 688, 837, 703), (443, 703, 836, 707), (443, 707, 826, 693), (444, 691, 830, 706), (444, 706, 835, 701), (444, 701, 832, 709), (444, 709, 827, 691), (445, 689, 829, 708), (445, 708, 834, 699), (445, 699, 833, 705), (445, 705, 828, 689)])
me_cube_014.materials.append(mat_bone)
me_cube_014.use_remesh_preserve_volume = False
me_cube_014.use_remesh_preserve_attributes = False
me_cube_014.use_mirror_vertex_groups = False
me_cube_014.update()

# ---- objects
ob_skull2 = bpy.data.objects.new('Skull2', me_cube_014)

# ---- transforms, parenting, visibility, modifiers, constraints
ob_skull2.location = (0.0, 0.0, 0.0)
ob_skull2.lineart.crease_threshold = 0.0
_vg = ob_skull2.vertex_groups.new(name='Group')
_vg = ob_skull2.vertex_groups.new(name='Hips')
_vg = ob_skull2.vertex_groups.new(name='Torso')
_vg = ob_skull2.vertex_groups.new(name='Neck')
_vg = ob_skull2.vertex_groups.new(name='Head')
_vg = ob_skull2.vertex_groups.new(name='L.UpperLeg')
_vg = ob_skull2.vertex_groups.new(name='L.DownLeg')
_vg = ob_skull2.vertex_groups.new(name='R.UpperLeg')
_vg = ob_skull2.vertex_groups.new(name='R.DownLeg')
_vg = ob_skull2.vertex_groups.new(name='L.UpperLeg.001')
_vg = ob_skull2.vertex_groups.new(name='L.DownLeg.001')
_vg = ob_skull2.vertex_groups.new(name='R.UpperLeg.001')
_vg = ob_skull2.vertex_groups.new(name='R.DownLeg.001')

# ---- collection membership
col_collection_1.objects.link(ob_skull2)

# ---- scene / render settings (as saved in the file)
scene.frame_start = 1; scene.frame_end = 250; scene.frame_set(0)
scene.render.engine = 'CYCLES'
scene.render.resolution_x = 1000
scene.render.resolution_y = 1000
scene.render.dither_intensity = 0.0
scene.cycles.samples = 200
scene.cycles.sampling_pattern = 'TABULATED_SOBOL'
scene.cycles.light_sampling_threshold = 0.0
scene.cycles.use_adaptive_sampling = False
scene.cycles.use_light_tree = False
scene.cycles.caustics_reflective = False
scene.cycles.caustics_refractive = False
scene.cycles.blur_glossy = 0.0
scene.cycles.max_bounces = 2
scene.cycles.pixel_filter_type = 'GAUSSIAN'
scene.cycles.sample_clamp_indirect = 0.0
scene.view_settings.view_transform = 'Standard'
bpy.context.view_layer.update()

# ---- added for rendering (the .blend has no active camera): camera
cam_auto = bpy.data.cameras.new('AutoCamera')
cam_auto.lens = 50.0
cam_auto.sensor_width = 36.0
cam_auto.clip_end = 1000.0
ob_auto_camera = bpy.data.objects.new('AutoCamera', cam_auto)
scene.collection.objects.link(ob_auto_camera)
ob_auto_camera.location = (1.21167, -1.45916, 1.15896)
ob_auto_camera.rotation_euler = (1.09748, -7.21219e-08, 0.694738)
scene.camera = ob_auto_camera
bpy.context.view_layer.update()
